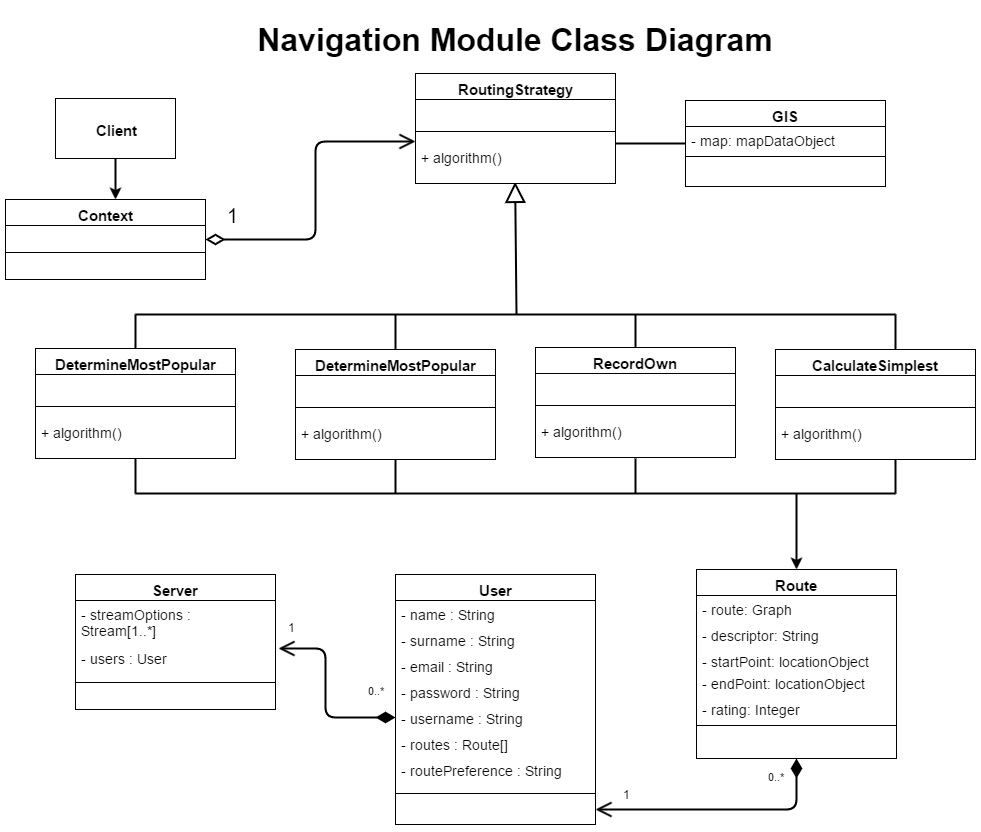

The diagram above was exported from draw.io. Its source (the exported page's mxGraphModel, read from the mxfile embedded in the PNG):
<mxGraphModel dx="1426" dy="745" grid="1" gridSize="10" guides="1" tooltips="1" connect="1" arrows="1" fold="1" page="1" pageScale="1" pageWidth="850" pageHeight="1100" background="#ffffff" math="0" shadow="0">
  <root>
    <mxCell id="0" />
    <mxCell id="1" parent="0" />
    <mxCell id="2" value="&lt;h1&gt;&lt;font style=&quot;font-size: 32px&quot;&gt;Navigation Module Class Diagram&lt;/font&gt;&lt;/h1&gt;" style="text;html=1;strokeColor=none;fillColor=none;align=center;verticalAlign=middle;whiteSpace=wrap;" parent="1" vertex="1">
      <mxGeometry x="290" y="30" width="580" height="60" as="geometry" />
    </mxCell>
    <mxCell id="90" value="0..*" style="endArrow=open;html=1;endSize=12;startArrow=diamondThin;startSize=14;startFill=1;edgeStyle=orthogonalEdgeStyle;align=left;verticalAlign=bottom;exitX=0;exitY=0.5;entryX=1.015;entryY=0.154;entryPerimeter=0;strokeWidth=2;" parent="1" source="118" target="123" edge="1">
      <mxGeometry as="geometry">
        <mxPoint x="184" y="383" as="sourcePoint" />
        <mxPoint x="360" y="649" as="targetPoint" />
        <Array as="points">
          <mxPoint x="390" y="738" />
          <mxPoint x="390" y="669" />
        </Array>
        <mxPoint x="29" y="16" as="offset" />
      </mxGeometry>
    </mxCell>
    <mxCell id="91" value="1" style="text;html=1;resizable=0;points=[];align=center;verticalAlign=middle;labelBackgroundColor=#ffffff;" parent="90" vertex="1" connectable="0">
      <mxGeometry x="0.8315" y="-2" relative="1" as="geometry">
        <mxPoint x="-3" y="-20" as="offset" />
      </mxGeometry>
    </mxCell>
    <mxCell id="94" value="0..*" style="endArrow=open;html=1;endSize=12;startArrow=diamondThin;startSize=14;startFill=1;edgeStyle=orthogonalEdgeStyle;align=left;verticalAlign=bottom;exitX=0.5;exitY=1;strokeWidth=2;" parent="1" source="98" target="106" edge="1">
      <mxGeometry as="geometry">
        <mxPoint x="560" y="734" as="sourcePoint" />
        <mxPoint x="428" y="733" as="targetPoint" />
        <Array as="points">
          <mxPoint x="861" y="830" />
        </Array>
        <mxPoint x="70" y="1" as="offset" />
      </mxGeometry>
    </mxCell>
    <mxCell id="95" value="1" style="text;html=1;resizable=0;points=[];align=center;verticalAlign=middle;labelBackgroundColor=#ffffff;" parent="94" vertex="1" connectable="0">
      <mxGeometry x="0.8315" y="-2" relative="1" as="geometry">
        <mxPoint x="10" y="-14" as="offset" />
      </mxGeometry>
    </mxCell>
    <mxCell id="97" value="" style="endArrow=classic;html=1;shadow=0;strokeColor=#000000;strokeWidth=2;fontSize=20;exitX=0.5;exitY=1;entryX=0.55;entryY=0;entryPerimeter=0;" parent="1" source="105" target="128" edge="1">
      <mxGeometry width="50" height="50" relative="1" as="geometry">
        <mxPoint x="848" y="558" as="sourcePoint" />
        <mxPoint x="180" y="220" as="targetPoint" />
      </mxGeometry>
    </mxCell>
    <mxCell id="98" value="&lt;font style=&quot;font-size: 15px&quot;&gt;&lt;b&gt;Route&lt;/b&gt;&lt;/font&gt;" style="swimlane;html=1;fontStyle=0;childLayout=stackLayout;horizontal=1;startSize=26;fillColor=none;horizontalStack=0;resizeParent=1;resizeLast=0;collapsible=1;marginBottom=0;swimlaneFillColor=#ffffff;fontSize=20;" parent="1" vertex="1">
      <mxGeometry x="761" y="590" width="200" height="189" as="geometry" />
    </mxCell>
    <mxCell id="99" value="- route: Graph" style="text;html=1;strokeColor=none;fillColor=none;align=left;verticalAlign=top;spacingLeft=4;spacingRight=4;whiteSpace=wrap;overflow=hidden;rotatable=0;points=[[0,0.5],[1,0.5]];portConstraint=eastwest;fontSize=14;" parent="98" vertex="1">
      <mxGeometry y="26" width="200" height="26" as="geometry" />
    </mxCell>
    <mxCell id="100" value="- descriptor: String" style="text;html=1;strokeColor=none;fillColor=none;align=left;verticalAlign=top;spacingLeft=4;spacingRight=4;whiteSpace=wrap;overflow=hidden;rotatable=0;points=[[0,0.5],[1,0.5]];portConstraint=eastwest;fontSize=14;" parent="98" vertex="1">
      <mxGeometry y="52" width="200" height="26" as="geometry" />
    </mxCell>
    <mxCell id="101" value="- startPoint: locationObject" style="text;html=1;strokeColor=none;fillColor=none;align=left;verticalAlign=top;spacingLeft=4;spacingRight=4;whiteSpace=wrap;overflow=hidden;rotatable=0;points=[[0,0.5],[1,0.5]];portConstraint=eastwest;fontSize=14;" parent="98" vertex="1">
      <mxGeometry y="78" width="200" height="22" as="geometry" />
    </mxCell>
    <mxCell id="102" value="- endPoint: locationObject" style="text;html=1;strokeColor=none;fillColor=none;align=left;verticalAlign=top;spacingLeft=4;spacingRight=4;whiteSpace=wrap;overflow=hidden;rotatable=0;points=[[0,0.5],[1,0.5]];portConstraint=eastwest;fontSize=14;" parent="98" vertex="1">
      <mxGeometry y="100" width="200" height="26" as="geometry" />
    </mxCell>
    <mxCell id="103" value="- rating: Integer" style="text;html=1;strokeColor=none;fillColor=none;align=left;verticalAlign=top;spacingLeft=4;spacingRight=4;whiteSpace=wrap;overflow=hidden;rotatable=0;points=[[0,0.5],[1,0.5]];portConstraint=eastwest;fontSize=14;" parent="98" vertex="1">
      <mxGeometry y="126" width="200" height="26" as="geometry" />
    </mxCell>
    <mxCell id="104" value="" style="line;html=1;strokeWidth=1;fillColor=none;align=left;verticalAlign=middle;spacingTop=-1;spacingLeft=3;spacingRight=3;rotatable=0;labelPosition=right;points=[];portConstraint=eastwest;fontSize=20;" parent="98" vertex="1">
      <mxGeometry y="152" width="200" height="8" as="geometry" />
    </mxCell>
    <mxCell id="105" value="&lt;font style=&quot;font-size: 15px&quot;&gt;&lt;b&gt;Client&lt;/b&gt;&lt;/font&gt;" style="whiteSpace=wrap;html=1;strokeColor=#000000;fillColor=#FFFFFF;fontSize=20;fontColor=#000000;" parent="1" vertex="1">
      <mxGeometry x="120" y="119" width="120" height="60" as="geometry" />
    </mxCell>
    <mxCell id="106" value="&lt;font style=&quot;font-size: 15px&quot;&gt;&lt;b&gt;User&lt;/b&gt;&lt;/font&gt;" style="swimlane;html=1;fontStyle=0;childLayout=stackLayout;horizontal=1;startSize=26;fillColor=none;horizontalStack=0;resizeParent=1;resizeLast=0;collapsible=1;marginBottom=0;swimlaneFillColor=#ffffff;fontSize=20;" parent="1" vertex="1">
      <mxGeometry x="460" y="595" width="200" height="250" as="geometry" />
    </mxCell>
    <mxCell id="114" value="- name : String" style="text;html=1;strokeColor=none;fillColor=none;align=left;verticalAlign=top;spacingLeft=4;spacingRight=4;whiteSpace=wrap;overflow=hidden;rotatable=0;points=[[0,0.5],[1,0.5]];portConstraint=eastwest;fontSize=14;" parent="106" vertex="1">
      <mxGeometry y="26" width="200" height="26" as="geometry" />
    </mxCell>
    <mxCell id="115" value="- surname : String" style="text;html=1;strokeColor=none;fillColor=none;align=left;verticalAlign=top;spacingLeft=4;spacingRight=4;whiteSpace=wrap;overflow=hidden;rotatable=0;points=[[0,0.5],[1,0.5]];portConstraint=eastwest;fontSize=14;" parent="106" vertex="1">
      <mxGeometry y="52" width="200" height="26" as="geometry" />
    </mxCell>
    <mxCell id="116" value="- email : String" style="text;html=1;strokeColor=none;fillColor=none;align=left;verticalAlign=top;spacingLeft=4;spacingRight=4;whiteSpace=wrap;overflow=hidden;rotatable=0;points=[[0,0.5],[1,0.5]];portConstraint=eastwest;fontSize=14;" parent="106" vertex="1">
      <mxGeometry y="78" width="200" height="26" as="geometry" />
    </mxCell>
    <mxCell id="117" value="- password : String" style="text;html=1;strokeColor=none;fillColor=none;align=left;verticalAlign=top;spacingLeft=4;spacingRight=4;whiteSpace=wrap;overflow=hidden;rotatable=0;points=[[0,0.5],[1,0.5]];portConstraint=eastwest;fontSize=14;" parent="106" vertex="1">
      <mxGeometry y="104" width="200" height="26" as="geometry" />
    </mxCell>
    <mxCell id="118" value="- username : String" style="text;html=1;strokeColor=none;fillColor=none;align=left;verticalAlign=top;spacingLeft=4;spacingRight=4;whiteSpace=wrap;overflow=hidden;rotatable=0;points=[[0,0.5],[1,0.5]];portConstraint=eastwest;fontSize=14;" parent="106" vertex="1">
      <mxGeometry y="130" width="200" height="26" as="geometry" />
    </mxCell>
    <mxCell id="119" value="- routes : Route[]" style="text;html=1;strokeColor=none;fillColor=none;align=left;verticalAlign=top;spacingLeft=4;spacingRight=4;whiteSpace=wrap;overflow=hidden;rotatable=0;points=[[0,0.5],[1,0.5]];portConstraint=eastwest;fontSize=14;" parent="106" vertex="1">
      <mxGeometry y="156" width="200" height="26" as="geometry" />
    </mxCell>
    <mxCell id="120" value="- routePreference : String" style="text;html=1;strokeColor=none;fillColor=none;align=left;verticalAlign=top;spacingLeft=4;spacingRight=4;whiteSpace=wrap;overflow=hidden;rotatable=0;points=[[0,0.5],[1,0.5]];portConstraint=eastwest;fontSize=14;" parent="106" vertex="1">
      <mxGeometry y="182" width="200" height="26" as="geometry" />
    </mxCell>
    <mxCell id="112" value="" style="line;html=1;strokeWidth=1;fillColor=none;align=left;verticalAlign=middle;spacingTop=-1;spacingLeft=3;spacingRight=3;rotatable=0;labelPosition=right;points=[];portConstraint=eastwest;fontSize=20;" parent="106" vertex="1">
      <mxGeometry y="208" width="200" height="22" as="geometry" />
    </mxCell>
    <mxCell id="121" value="&lt;font style=&quot;font-size: 15px&quot;&gt;&lt;b&gt;Server&lt;/b&gt;&lt;/font&gt;" style="swimlane;html=1;fontStyle=0;childLayout=stackLayout;horizontal=1;startSize=26;fillColor=none;horizontalStack=0;resizeParent=1;resizeLast=0;collapsible=1;marginBottom=0;swimlaneFillColor=#ffffff;fontSize=20;" parent="1" vertex="1">
      <mxGeometry x="140" y="595" width="200" height="135" as="geometry" />
    </mxCell>
    <mxCell id="122" value="- streamOptions : Stream[1..*]" style="text;html=1;strokeColor=none;fillColor=none;align=left;verticalAlign=top;spacingLeft=4;spacingRight=4;whiteSpace=wrap;overflow=hidden;rotatable=0;points=[[0,0.5],[1,0.5]];portConstraint=eastwest;fontSize=14;" parent="121" vertex="1">
      <mxGeometry y="26" width="200" height="44" as="geometry" />
    </mxCell>
    <mxCell id="123" value="- users : User" style="text;html=1;strokeColor=none;fillColor=none;align=left;verticalAlign=top;spacingLeft=4;spacingRight=4;whiteSpace=wrap;overflow=hidden;rotatable=0;points=[[0,0.5],[1,0.5]];portConstraint=eastwest;fontSize=14;" parent="121" vertex="1">
      <mxGeometry y="70" width="200" height="26" as="geometry" />
    </mxCell>
    <mxCell id="127" value="" style="line;html=1;strokeWidth=1;fillColor=none;align=left;verticalAlign=middle;spacingTop=-1;spacingLeft=3;spacingRight=3;rotatable=0;labelPosition=right;points=[];portConstraint=eastwest;fontSize=20;" parent="121" vertex="1">
      <mxGeometry y="96" width="200" height="24" as="geometry" />
    </mxCell>
    <mxCell id="128" value="&lt;span style=&quot;font-size: 15px&quot;&gt;&lt;b&gt;Context&lt;/b&gt;&lt;/span&gt;" style="swimlane;html=1;fontStyle=0;childLayout=stackLayout;horizontal=1;startSize=26;fillColor=none;horizontalStack=0;resizeParent=1;resizeLast=0;collapsible=1;marginBottom=0;swimlaneFillColor=#ffffff;fontSize=20;" parent="1" vertex="1">
      <mxGeometry x="70" y="220" width="200" height="80" as="geometry" />
    </mxCell>
    <mxCell id="129" value="" style="line;html=1;strokeWidth=1;fillColor=none;align=left;verticalAlign=middle;spacingTop=-1;spacingLeft=3;spacingRight=3;rotatable=0;labelPosition=right;points=[];portConstraint=eastwest;fontSize=20;" parent="128" vertex="1">
      <mxGeometry y="26" width="200" height="54" as="geometry" />
    </mxCell>
    <mxCell id="130" value="1" style="endArrow=open;html=1;endSize=12;startArrow=diamondThin;startSize=14;startFill=0;edgeStyle=orthogonalEdgeStyle;align=left;verticalAlign=bottom;shadow=0;strokeColor=#000000;strokeWidth=2;fontSize=20;fontColor=#000000;exitX=1;exitY=0.5;entryX=0;entryY=0.5;" parent="1" source="128" edge="1">
      <mxGeometry x="-0.2208" y="90" relative="1" as="geometry">
        <mxPoint x="330" y="265" as="sourcePoint" />
        <mxPoint x="479.6470588235293" y="162.35294117647072" as="targetPoint" />
        <Array as="points">
          <mxPoint x="380" y="260" />
          <mxPoint x="380" y="162" />
        </Array>
        <mxPoint as="offset" />
      </mxGeometry>
    </mxCell>
    <mxCell id="141" value="" style="endArrow=block;endSize=16;endFill=0;html=1;shadow=0;strokeColor=#000000;strokeWidth=2;fontSize=20;fontColor=#000000;entryX=0.5;entryY=1;exitX=0.501;exitY=0.5;exitPerimeter=0;" parent="1" source="142" edge="1">
      <mxGeometry x="-0.0395" y="-149" width="160" relative="1" as="geometry">
        <mxPoint x="541" y="290" as="sourcePoint" />
        <mxPoint x="579.6470588235293" y="202.35294117647072" as="targetPoint" />
        <mxPoint as="offset" />
      </mxGeometry>
    </mxCell>
    <mxCell id="153" value="" style="group" parent="1" vertex="1" connectable="0">
      <mxGeometry x="195" y="331" width="770" height="152" as="geometry" />
    </mxCell>
    <mxCell id="142" value="" style="line;html=1;strokeWidth=2;fillColor=none;align=left;verticalAlign=middle;spacingTop=-1;spacingLeft=3;spacingRight=3;rotatable=0;labelPosition=right;points=[];portConstraint=eastwest;fontSize=20;fontColor=#000000;" parent="153" vertex="1">
      <mxGeometry x="5" width="760" height="8" as="geometry" />
    </mxCell>
    <mxCell id="144" value="" style="line;strokeWidth=2;direction=south;html=1;fillColor=#FFFFFF;fontSize=20;fontColor=#000000;" parent="153" vertex="1">
      <mxGeometry x="760" y="4" width="10" height="35" as="geometry" />
    </mxCell>
    <mxCell id="149" value="" style="line;strokeWidth=2;direction=south;html=1;fillColor=#FFFFFF;fontSize=20;fontColor=#000000;" parent="153" vertex="1">
      <mxGeometry x="500" y="4" width="10" height="35" as="geometry" />
    </mxCell>
    <mxCell id="150" value="" style="line;strokeWidth=2;direction=south;html=1;fillColor=#FFFFFF;fontSize=20;fontColor=#000000;" parent="153" vertex="1">
      <mxGeometry x="260" y="4" width="10" height="35" as="geometry" />
    </mxCell>
    <mxCell id="151" value="" style="line;strokeWidth=2;direction=south;html=1;fillColor=#FFFFFF;fontSize=20;fontColor=#000000;" parent="153" vertex="1">
      <mxGeometry y="4" width="10" height="35" as="geometry" />
    </mxCell>
    <mxCell id="187" value="&lt;font style=&quot;font-size: 15px&quot;&gt;&lt;b&gt;DetermineMostPopular&lt;/b&gt;&lt;/font&gt;" style="swimlane;html=1;fontStyle=0;childLayout=stackLayout;horizontal=1;startSize=26;fillColor=none;horizontalStack=0;resizeParent=1;resizeLast=0;collapsible=1;marginBottom=0;swimlaneFillColor=#ffffff;fontSize=20;" parent="153" vertex="1">
      <mxGeometry x="-95" y="38" width="200" height="110" as="geometry" />
    </mxCell>
    <mxCell id="188" value="&amp;nbsp; &amp;nbsp; &amp;nbsp;" style="text;html=1;strokeColor=none;fillColor=none;align=left;verticalAlign=top;spacingLeft=4;spacingRight=4;whiteSpace=wrap;overflow=hidden;rotatable=0;points=[[0,0.5],[1,0.5]];portConstraint=eastwest;" parent="187" vertex="1">
      <mxGeometry y="26" width="200" height="20" as="geometry" />
    </mxCell>
    <mxCell id="189" value="" style="line;html=1;strokeWidth=1;fillColor=none;align=left;verticalAlign=middle;spacingTop=-1;spacingLeft=3;spacingRight=3;rotatable=0;labelPosition=right;points=[];portConstraint=eastwest;fontSize=20;" parent="187" vertex="1">
      <mxGeometry y="46" width="200" height="24" as="geometry" />
    </mxCell>
    <mxCell id="190" value="+ algorithm()" style="text;html=1;strokeColor=none;fillColor=none;align=left;verticalAlign=top;spacingLeft=4;spacingRight=4;whiteSpace=wrap;overflow=hidden;rotatable=0;points=[[0,0.5],[1,0.5]];portConstraint=eastwest;fontSize=14;" parent="187" vertex="1">
      <mxGeometry y="70" width="200" height="40" as="geometry" />
    </mxCell>
    <mxCell id="160" value="" style="endArrow=classic;html=1;shadow=0;strokeColor=#000000;strokeWidth=2;fontSize=20;fontColor=#000000;entryX=0.5;entryY=0;exitX=0.13;exitY=0.5;exitPerimeter=0;" parent="1" source="162" target="98" edge="1">
      <mxGeometry width="50" height="50" relative="1" as="geometry">
        <mxPoint x="940" y="510" as="sourcePoint" />
        <mxPoint x="870" y="580" as="targetPoint" />
      </mxGeometry>
    </mxCell>
    <mxCell id="161" value="" style="group;rotation=-180;" parent="1" vertex="1" connectable="0">
      <mxGeometry x="195" y="479" width="770" height="39" as="geometry" />
    </mxCell>
    <mxCell id="162" value="" style="line;html=1;strokeWidth=2;fillColor=none;align=left;verticalAlign=middle;spacingTop=-1;spacingLeft=3;spacingRight=3;rotatable=0;labelPosition=right;points=[];portConstraint=eastwest;fontSize=20;fontColor=#000000;rotation=-180;" parent="161" vertex="1">
      <mxGeometry x="5" y="31" width="760" height="8" as="geometry" />
    </mxCell>
    <mxCell id="163" value="" style="line;strokeWidth=2;direction=south;html=1;fillColor=#FFFFFF;fontSize=20;fontColor=#000000;rotation=-180;" parent="161" vertex="1">
      <mxGeometry width="10" height="35" as="geometry" />
    </mxCell>
    <mxCell id="164" value="" style="line;strokeWidth=2;direction=south;html=1;fillColor=#FFFFFF;fontSize=20;fontColor=#000000;rotation=-180;" parent="161" vertex="1">
      <mxGeometry x="260" width="10" height="35" as="geometry" />
    </mxCell>
    <mxCell id="165" value="" style="line;strokeWidth=2;direction=south;html=1;fillColor=#FFFFFF;fontSize=20;fontColor=#000000;rotation=-180;" parent="161" vertex="1">
      <mxGeometry x="500" width="10" height="35" as="geometry" />
    </mxCell>
    <mxCell id="166" value="" style="line;strokeWidth=2;direction=south;html=1;fillColor=#FFFFFF;fontSize=20;fontColor=#000000;rotation=-180;" parent="161" vertex="1">
      <mxGeometry x="760" width="10" height="35" as="geometry" />
    </mxCell>
    <mxCell id="170" value="&lt;font style=&quot;font-size: 15px&quot;&gt;&lt;b&gt;CalculateSimplest&lt;/b&gt;&lt;/font&gt;" style="swimlane;html=1;fontStyle=0;childLayout=stackLayout;horizontal=1;startSize=26;fillColor=none;horizontalStack=0;resizeParent=1;resizeLast=0;collapsible=1;marginBottom=0;swimlaneFillColor=#ffffff;fontSize=20;" parent="1" vertex="1">
      <mxGeometry x="840" y="370" width="200" height="110" as="geometry" />
    </mxCell>
    <mxCell id="178" value="&amp;nbsp; &amp;nbsp; &amp;nbsp;" style="text;html=1;strokeColor=none;fillColor=none;align=left;verticalAlign=top;spacingLeft=4;spacingRight=4;whiteSpace=wrap;overflow=hidden;rotatable=0;points=[[0,0.5],[1,0.5]];portConstraint=eastwest;" parent="170" vertex="1">
      <mxGeometry y="26" width="200" height="20" as="geometry" />
    </mxCell>
    <mxCell id="176" value="" style="line;html=1;strokeWidth=1;fillColor=none;align=left;verticalAlign=middle;spacingTop=-1;spacingLeft=3;spacingRight=3;rotatable=0;labelPosition=right;points=[];portConstraint=eastwest;fontSize=20;" parent="170" vertex="1">
      <mxGeometry y="46" width="200" height="24" as="geometry" />
    </mxCell>
    <mxCell id="172" value="+ algorithm()" style="text;html=1;strokeColor=none;fillColor=none;align=left;verticalAlign=top;spacingLeft=4;spacingRight=4;whiteSpace=wrap;overflow=hidden;rotatable=0;points=[[0,0.5],[1,0.5]];portConstraint=eastwest;fontSize=14;" parent="170" vertex="1">
      <mxGeometry y="70" width="200" height="40" as="geometry" />
    </mxCell>
    <mxCell id="179" value="&lt;font style=&quot;font-size: 15px&quot;&gt;&lt;b&gt;RecordOwn&lt;/b&gt;&lt;/font&gt;" style="swimlane;html=1;fontStyle=0;childLayout=stackLayout;horizontal=1;startSize=26;fillColor=none;horizontalStack=0;resizeParent=1;resizeLast=0;collapsible=1;marginBottom=0;swimlaneFillColor=#ffffff;fontSize=20;" parent="1" vertex="1">
      <mxGeometry x="600" y="368" width="200" height="110" as="geometry" />
    </mxCell>
    <mxCell id="180" value="&amp;nbsp; &amp;nbsp; &amp;nbsp;" style="text;html=1;strokeColor=none;fillColor=none;align=left;verticalAlign=top;spacingLeft=4;spacingRight=4;whiteSpace=wrap;overflow=hidden;rotatable=0;points=[[0,0.5],[1,0.5]];portConstraint=eastwest;" parent="179" vertex="1">
      <mxGeometry y="26" width="200" height="20" as="geometry" />
    </mxCell>
    <mxCell id="181" value="" style="line;html=1;strokeWidth=1;fillColor=none;align=left;verticalAlign=middle;spacingTop=-1;spacingLeft=3;spacingRight=3;rotatable=0;labelPosition=right;points=[];portConstraint=eastwest;fontSize=20;" parent="179" vertex="1">
      <mxGeometry y="46" width="200" height="24" as="geometry" />
    </mxCell>
    <mxCell id="182" value="+ algorithm()" style="text;html=1;strokeColor=none;fillColor=none;align=left;verticalAlign=top;spacingLeft=4;spacingRight=4;whiteSpace=wrap;overflow=hidden;rotatable=0;points=[[0,0.5],[1,0.5]];portConstraint=eastwest;fontSize=14;" parent="179" vertex="1">
      <mxGeometry y="70" width="200" height="40" as="geometry" />
    </mxCell>
    <mxCell id="183" value="&lt;font style=&quot;font-size: 15px&quot;&gt;&lt;b&gt;DetermineMostPopular&lt;/b&gt;&lt;/font&gt;" style="swimlane;html=1;fontStyle=0;childLayout=stackLayout;horizontal=1;startSize=26;fillColor=none;horizontalStack=0;resizeParent=1;resizeLast=0;collapsible=1;marginBottom=0;swimlaneFillColor=#ffffff;fontSize=20;" parent="1" vertex="1">
      <mxGeometry x="360" y="370" width="200" height="110" as="geometry" />
    </mxCell>
    <mxCell id="184" value="&amp;nbsp; &amp;nbsp; &amp;nbsp;" style="text;html=1;strokeColor=none;fillColor=none;align=left;verticalAlign=top;spacingLeft=4;spacingRight=4;whiteSpace=wrap;overflow=hidden;rotatable=0;points=[[0,0.5],[1,0.5]];portConstraint=eastwest;" parent="183" vertex="1">
      <mxGeometry y="26" width="200" height="20" as="geometry" />
    </mxCell>
    <mxCell id="185" value="" style="line;html=1;strokeWidth=1;fillColor=none;align=left;verticalAlign=middle;spacingTop=-1;spacingLeft=3;spacingRight=3;rotatable=0;labelPosition=right;points=[];portConstraint=eastwest;fontSize=20;" parent="183" vertex="1">
      <mxGeometry y="46" width="200" height="24" as="geometry" />
    </mxCell>
    <mxCell id="186" value="+ algorithm()" style="text;html=1;strokeColor=none;fillColor=none;align=left;verticalAlign=top;spacingLeft=4;spacingRight=4;whiteSpace=wrap;overflow=hidden;rotatable=0;points=[[0,0.5],[1,0.5]];portConstraint=eastwest;fontSize=14;" parent="183" vertex="1">
      <mxGeometry y="70" width="200" height="40" as="geometry" />
    </mxCell>
    <mxCell id="191" value="&lt;font style=&quot;font-size: 15px&quot;&gt;&lt;b&gt;RoutingStrategy&lt;/b&gt;&lt;/font&gt;" style="swimlane;html=1;fontStyle=0;childLayout=stackLayout;horizontal=1;startSize=26;fillColor=none;horizontalStack=0;resizeParent=1;resizeLast=0;collapsible=1;marginBottom=0;swimlaneFillColor=#ffffff;fontSize=20;" parent="1" vertex="1">
      <mxGeometry x="480" y="94" width="200" height="110" as="geometry" />
    </mxCell>
    <mxCell id="192" value="&amp;nbsp; &amp;nbsp; &amp;nbsp;" style="text;html=1;strokeColor=none;fillColor=none;align=left;verticalAlign=top;spacingLeft=4;spacingRight=4;whiteSpace=wrap;overflow=hidden;rotatable=0;points=[[0,0.5],[1,0.5]];portConstraint=eastwest;" parent="191" vertex="1">
      <mxGeometry y="26" width="200" height="20" as="geometry" />
    </mxCell>
    <mxCell id="193" value="" style="line;html=1;strokeWidth=1;fillColor=none;align=left;verticalAlign=middle;spacingTop=-1;spacingLeft=3;spacingRight=3;rotatable=0;labelPosition=right;points=[];portConstraint=eastwest;fontSize=20;" parent="191" vertex="1">
      <mxGeometry y="46" width="200" height="24" as="geometry" />
    </mxCell>
    <mxCell id="194" value="+ algorithm()" style="text;html=1;strokeColor=none;fillColor=none;align=left;verticalAlign=top;spacingLeft=4;spacingRight=4;whiteSpace=wrap;overflow=hidden;rotatable=0;points=[[0,0.5],[1,0.5]];portConstraint=eastwest;fontSize=14;" parent="191" vertex="1">
      <mxGeometry y="70" width="200" height="40" as="geometry" />
    </mxCell>
    <mxCell id="197" value="&lt;font style=&quot;font-size: 15px&quot;&gt;&lt;b&gt;GIS&lt;/b&gt;&lt;/font&gt;" style="swimlane;html=1;fontStyle=0;childLayout=stackLayout;horizontal=1;startSize=26;fillColor=none;horizontalStack=0;resizeParent=1;resizeLast=0;collapsible=1;marginBottom=0;swimlaneFillColor=#ffffff;fontSize=20;" vertex="1" parent="1">
      <mxGeometry x="750" y="121" width="200" height="86" as="geometry" />
    </mxCell>
    <mxCell id="198" value="- map: mapDataObject" style="text;html=1;strokeColor=none;fillColor=none;align=left;verticalAlign=top;spacingLeft=4;spacingRight=4;whiteSpace=wrap;overflow=hidden;rotatable=0;points=[[0,0.5],[1,0.5]];portConstraint=eastwest;fontSize=14;" vertex="1" parent="197">
      <mxGeometry y="26" width="200" height="26" as="geometry" />
    </mxCell>
    <mxCell id="203" value="" style="line;html=1;strokeWidth=1;fillColor=none;align=left;verticalAlign=middle;spacingTop=-1;spacingLeft=3;spacingRight=3;rotatable=0;labelPosition=right;points=[];portConstraint=eastwest;fontSize=20;" vertex="1" parent="197">
      <mxGeometry y="52" width="200" height="8" as="geometry" />
    </mxCell>
    <mxCell id="204" value="" style="line;strokeWidth=2;html=1;fillColor=#FFFFFF;fontSize=14;fontColor=#000000;" vertex="1" parent="1">
      <mxGeometry x="680" y="159" width="70" height="10" as="geometry" />
    </mxCell>
  </root>
</mxGraphModel>